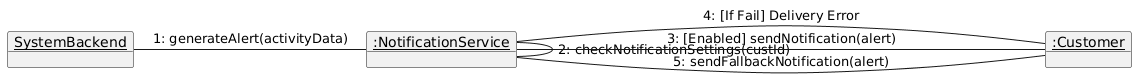

The diagram above was rendered by PlantUML. Its source (embedded in the PNG):
@startuml
object "<u>SystemBackend</u>" as SB
object "<u>:NotificationService</u>" as NS
object "<u>:Customer</u>" as C

SB - NS : 1: generateAlert(activityData)
NS - NS : 2: checkNotificationSettings(custId)
NS - C : 3: [Enabled] sendNotification(alert)
C - NS : 4: [If Fail] Delivery Error
NS - C : 5: sendFallbackNotification(alert)
@enduml